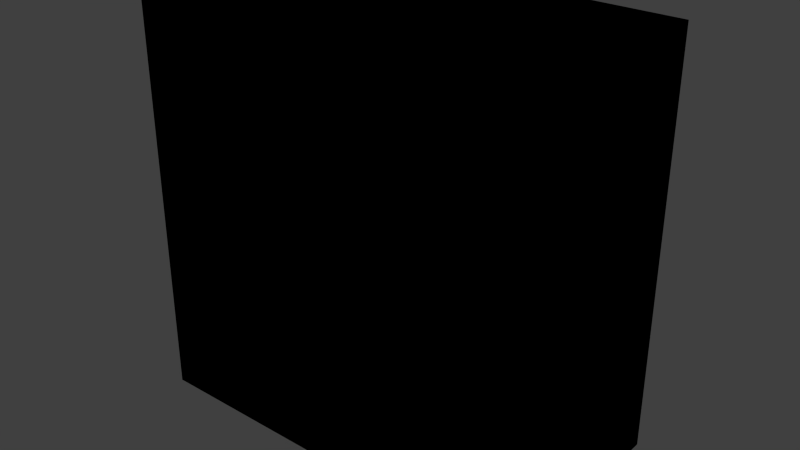 # Source: panel_misc.blend  (saved by Blender 2.81.16; exported with 4.5.12 LTS)
import bpy
from mathutils import Matrix  # noqa: F401  (used for matrix-valued properties, if any)

bpy.ops.wm.read_factory_settings(use_empty=True)
scene = bpy.context.scene
scene.name = 'Scene'

# ---- collections
col_collection_1 = bpy.data.collections.new('Collection 1'); scene.collection.children.link(col_collection_1)

# ---- images (referenced by path relative to the original .blend; pixels are not part of the script)
import os
ASSET_DIR = os.environ.get("B2B_ASSET_DIR", "")  # directory of the original .blend (textures are referenced by path, not embedded)
HERE = os.path.dirname(os.path.abspath(__file__))  # packed textures are extracted next to this script under _unpacked/

def load_image(name, relpath, width, height, colorspace="sRGB"):
    """Load a texture the original file referenced (path relative to the .blend, or extracted next to this script)."""
    p = next((c for c in (os.path.join(HERE, relpath), os.path.join(ASSET_DIR, relpath)) if relpath and os.path.exists(c)), "")
    if p:
        img = bpy.data.images.load(p, check_existing=True)
        img.name = name
    else:  # same state as the original file: an image datablock whose file is absent (Cycles renders it pink)
        img = bpy.data.images.new(name, width, height)
        img.source = "FILE"
        img.filepath = "//" + (relpath or name)
    img.colorspace_settings.name = colorspace
    return img
img_panel_misc_png = load_image('panel_misc.png', '_unpacked/panel_misc.9994f365.png', 138, 134, 'sRGB')

# ---- materials (node trees are filled in below, after node groups)
mat_material = bpy.data.materials.new('Material')
mat_material.alpha_threshold = 0.0
mat_material.use_transparent_shadow = False
mat_material.roughness = 0.5
mat_material.line_color = (0.0, 0.0, 0.0, 1.0)

# ---- material node trees
mat_material.use_nodes = True; mat_material.node_tree.nodes.clear()
_N = mat_material.node_tree.nodes; _L = mat_material.node_tree.links
n0 = _N.new('ShaderNodeOutputMaterial'); n0.name = 'Material Output'; n0.location = (300, 300)
n1 = _N.new('ShaderNodeTexImage'); n1.name = 'Image Texture'; n1.location = (14, 379)
n1.image = img_panel_misc_png
n1.interpolation = 'Closest'
n0.is_active_output = True

# ---- world
world_world = bpy.data.worlds.new('World'); scene.world = world_world
world_world.color = (0.05088, 0.05088, 0.05088)
world_world.use_sun_shadow = False
world_world.sun_shadow_jitter_overblur = 0.0
world_world.cycles.sampling_method = 'NONE'
world_world.cycles.sample_map_resolution = 256

# ---- meshes
me_cube = bpy.data.meshes.new('Cube')
me_cube.from_pydata([(-0.1524, 0.07753, -0.1562), (0.1524, 0.07753, -0.1562), (0.1524, -0.07487, -0.1562), (-0.1524, -0.07487, -0.1562), (-0.1524, 0.07753, 0.1486), (0.1524, 0.07753, 0.1486), (0.1524, -0.07487, 0.1486), (-0.1524, -0.07487, 0.1486), (-0.1279, 0.07753, -0.1562), (-0.1279, -0.07487, -0.1562), (-0.1279, 0.07753, 0.1486), (-0.1279, -0.07487, 0.1486), (0.1292, 0.07753, -0.1562), (0.1292, 0.07753, 0.1486), (0.1292, -0.07487, -0.1562), (0.1292, -0.07487, 0.1486), (-0.1524, 0.07753, 0.1282), (0.1524, 0.07753, 0.1282), (0.1524, -0.07487, 0.1282), (-0.1524, -0.07487, 0.1282), (-0.1279, -0.07487, 0.1282), (-0.1279, 0.07753, 0.1282), (0.1292, -0.07487, 0.1282), (0.1292, 0.07753, 0.1282), (-0.1279, -0.07487, 0.06692), (-0.1279, 0.07753, 0.06692), (0.1292, -0.07487, 0.06692), (0.1292, 0.07753, 0.06692), (-0.1524, 0.07753, 0.06692), (0.1524, 0.07753, 0.06692), (0.1524, -0.07487, 0.06692), (-0.1524, -0.07487, 0.06692), (0.1292, -0.04492, 0.1282), (-0.1279, -0.04492, 0.1282), (-0.1279, -0.06907, 0.06692), (0.1292, -0.06907, 0.06692)], [], [(12, 1, 2, 14), (13, 15, 6, 5), (23, 13, 5, 17), (17, 5, 6, 18), (20, 11, 7, 19), (28, 0, 3, 31), (22, 15, 11, 20), (16, 4, 10, 21), (4, 7, 11, 10), (0, 8, 9, 3), (18, 6, 15, 22), (21, 10, 13, 23), (10, 11, 15, 13), (8, 12, 14, 9), (25, 21, 23, 27), (30, 18, 22, 26), (28, 16, 21, 25), (20, 24, 34, 33), (4, 16, 19, 7), (24, 20, 19, 31), (29, 17, 18, 30), (27, 23, 17, 29), (12, 27, 29, 1), (1, 29, 30, 2), (9, 24, 31, 3), (14, 26, 24, 9), (0, 28, 25, 8), (2, 30, 26, 14), (8, 25, 27, 12), (16, 28, 31, 19), (35, 32, 33, 34), (24, 26, 35, 34), (22, 20, 33, 32), (26, 22, 32, 35)])
_uv = me_cube.uv_layers.new(name='UVMap')
_uv.uv.foreach_set('vector', [0.6959, 0.006311, 0.733, 0.006311, 0.733, 0.2195, 0.6959, 0.2195, 0.6959, 0.995, 0.6959, 0.8275, 0.733, 0.8275, 0.733, 0.995, 0.1678, 0.9001, 0.1678, 0.8378, 0.187, 0.8378, 0.187, 0.9001, 0.986, 0.7763, 0.986, 0.8126, 0.7474, 0.8126, 0.7474, 0.7763, 0.3041, 0.7763, 0.3041, 0.8126, 0.2706, 0.8126, 0.2706, 0.7763, 0.1231, 0.7055, 0.1231, 0.2344, 0.2546, 0.2344, 0.2546, 0.7055, 0.6959, 0.7763, 0.6959, 0.8126, 0.3041, 0.8126, 0.3041, 0.7763, 0.1101, 0.9001, 0.1101, 0.8378, 0.1486, 0.8378, 0.1486, 0.9001, 0.2706, 0.995, 0.2706, 0.8275, 0.3041, 0.8275, 0.3041, 0.995, 0.2706, 0.006311, 0.3041, 0.006311, 0.3041, 0.2195, 0.2706, 0.2195, 0.733, 0.7763, 0.733, 0.8126, 0.6959, 0.8126, 0.6959, 0.7763, 0.1486, 0.9001, 0.1486, 0.8378, 0.1678, 0.8378, 0.1678, 0.9001, 0.3041, 0.995, 0.3041, 0.8275, 0.6959, 0.8275, 0.6959, 0.995, 0.3041, 0.006311, 0.6959, 0.006311, 0.6959, 0.2195, 0.3041, 0.2195, 0.1486, 0.9313, 0.1486, 0.9001, 0.1678, 0.9001, 0.1678, 0.9313, 0.733, 0.7055, 0.733, 0.7763, 0.6959, 0.7763, 0.6959, 0.7055, 0.1101, 0.9313, 0.1101, 0.9001, 0.1486, 0.9001, 0.1486, 0.9313, 0.3041, 0.7763, 0.3041, 0.7055, 0.3114, 0.7057, 0.3114, 0.7689, 0.1231, 0.8126, 0.1231, 0.7763, 0.2546, 0.7763, 0.2546, 0.8126, 0.3041, 0.7055, 0.3041, 0.7763, 0.2706, 0.7763, 0.2706, 0.7055, 0.986, 0.7055, 0.986, 0.7763, 0.7474, 0.7763, 0.7474, 0.7055, 0.1678, 0.9313, 0.1678, 0.9001, 0.187, 0.9001, 0.187, 0.9313, 0.1678, 0.9625, 0.1678, 0.9313, 0.187, 0.9313, 0.187, 0.9625, 0.986, 0.2344, 0.986, 0.7055, 0.7474, 0.7055, 0.7474, 0.2344, 0.3041, 0.2344, 0.3041, 0.7055, 0.2706, 0.7055, 0.2706, 0.2344, 0.6959, 0.2344, 0.6959, 0.7055, 0.3041, 0.7055, 0.3041, 0.2344, 0.1101, 0.9625, 0.1101, 0.9313, 0.1486, 0.9313, 0.1486, 0.9625, 0.733, 0.2344, 0.733, 0.7055, 0.6959, 0.7055, 0.6959, 0.2344, 0.1486, 0.9625, 0.1486, 0.9313, 0.1678, 0.9313, 0.1678, 0.9625, 0.1231, 0.7763, 0.1231, 0.7055, 0.2546, 0.7055, 0.2546, 0.7763, 0.6891, 0.7055, 0.6891, 0.7687, 0.3114, 0.7689, 0.3114, 0.7057, 0.3072, 0.7055, 0.7035, 0.7055, 0.7035, 0.7055, 0.3072, 0.7055, 0.6959, 0.7763, 0.3041, 0.7763, 0.3114, 0.7689, 0.6891, 0.7687, 0.6959, 0.7055, 0.6959, 0.7763, 0.6891, 0.7687, 0.6891, 0.7055])
me_cube.materials.append(mat_material)
me_cube.use_remesh_preserve_volume = False
me_cube.use_remesh_preserve_attributes = False
me_cube.use_mirror_vertex_groups = False
me_cube.update()

# ---- objects
ob_panel_misc = bpy.data.objects.new('panel_misc', me_cube)

# ---- transforms, parenting, visibility, modifiers, constraints
ob_panel_misc.location = (2.225e-05, -0.001334, 0.00385)
ob_panel_misc.lock_rotations_4d = False
ob_panel_misc.empty_display_type = 'ARROWS'
ob_panel_misc.lineart.crease_threshold = 0.0

# ---- collection membership
col_collection_1.objects.link(ob_panel_misc)

# ---- scene / render settings (as saved in the file)
scene.frame_start = 1; scene.frame_end = 250; scene.frame_set(1)
scene.render.engine = 'BLENDER_EEVEE_NEXT'
scene.render.resolution_percentage = 50
scene.render.dither_intensity = 0.0
scene.cycles.use_denoising = False
scene.cycles.samples = 10
scene.cycles.sampling_pattern = 'TABULATED_SOBOL'
scene.cycles.light_sampling_threshold = 0.0
scene.cycles.use_adaptive_sampling = False
scene.cycles.use_light_tree = False
scene.cycles.blur_glossy = 0.0
scene.cycles.pixel_filter_type = 'GAUSSIAN'
scene.cycles.sample_clamp_indirect = 0.0
scene.view_settings.view_transform = 'Standard'
bpy.context.view_layer.update()

# ---- added for rendering (the .blend has no active camera and no usable light): camera, sun
cam_auto = bpy.data.cameras.new('AutoCamera')
cam_auto.lens = 50.0
cam_auto.sensor_width = 36.0
cam_auto.clip_end = 1000.0
ob_auto_camera = bpy.data.objects.new('AutoCamera', cam_auto)
scene.collection.objects.link(ob_auto_camera)
ob_auto_camera.location = (0.423013, -0.507615, 0.33841)
ob_auto_camera.rotation_euler = (1.09748, -7.21219e-08, 0.694738)
scene.camera = ob_auto_camera
light_auto_sun = bpy.data.lights.new('AutoSun', 'SUN')
light_auto_sun.energy = 3.0
light_auto_sun.angle = 0.0523599
ob_auto_sun = bpy.data.objects.new('AutoSun', light_auto_sun)
scene.collection.objects.link(ob_auto_sun)
ob_auto_sun.rotation_euler = (0.872665, 0.174533, 0.523599)
bpy.context.view_layer.update()
